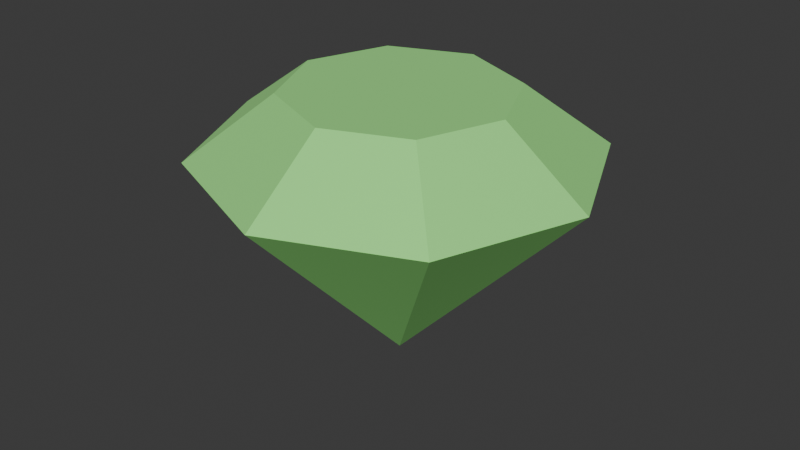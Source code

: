 # Source: Crystal.blend  (saved by Blender 4.3.32; exported with 4.5.12 LTS)
import bpy
from mathutils import Matrix  # noqa: F401  (used for matrix-valued properties, if any)

bpy.ops.wm.read_factory_settings(use_empty=True)
scene = bpy.context.scene
scene.name = 'Scene'

# ---- collections
col_collection = bpy.data.collections.new('Collection'); scene.collection.children.link(col_collection)

# ---- materials (node trees are filled in below, after node groups)
mat_material = bpy.data.materials.new('Material')

# ---- material node trees
mat_material.use_nodes = True; mat_material.node_tree.nodes.clear()
_N = mat_material.node_tree.nodes; _L = mat_material.node_tree.links
n0 = _N.new('ShaderNodeBsdfPrincipled'); n0.name = 'Principled BSDF'; n0.location = (10, 300)
n0.inputs[0].default_value = (0.4417, 1.0, 0.3368, 0.9022)
n0.inputs[1].default_value = 0.6055
n0.inputs[2].default_value = 0.8165
n1 = _N.new('ShaderNodeOutputMaterial'); n1.name = 'Material Output'; n1.location = (300, 300)
_L.new(n0.outputs[0], n1.inputs[0])
n1.is_active_output = True

# ---- world
world_world = bpy.data.worlds.new('World'); scene.world = world_world
world_world.use_nodes = True; world_world.node_tree.nodes.clear()
_N = world_world.node_tree.nodes; _L = world_world.node_tree.links
n0 = _N.new('ShaderNodeOutputWorld'); n0.name = 'World Output'; n0.location = (300, 300)
n1 = _N.new('ShaderNodeBackground'); n1.name = 'Background'; n1.location = (10, 300)
n1.inputs[0].default_value = (0.05088, 0.05088, 0.05088, 1.0)
_L.new(n1.outputs[0], n0.inputs[0])
n0.is_active_output = True
world_world.color = (0.05088, 0.05088, 0.05088)
world_world.sun_shadow_jitter_overblur = 0.0

# ---- meshes
me_sto_ek_001 = bpy.data.meshes.new('Stożek.001')
me_sto_ek_001.from_pydata([(4.441e-16, 1.0, -0.9395), (0.7071, 0.7071, -0.9395), (1.0, 0.0, -0.9395), (0.7071, -0.7071, -0.9395), (4.441e-16, -1.0, -0.9395), (-0.7071, -0.7071, -0.9395), (-1.0, 0.0, -0.9395), (-0.7071, 0.7071, -0.9395), (4.441e-16, 0.0, 0.5161), (-1.655e-09, 0.5661, -1.371), (0.4003, 0.4003, -1.371), (0.5661, 0.0, -1.371), (0.4003, -0.4003, -1.371), (-1.655e-09, -0.5661, -1.371), (-0.4003, -0.4003, -1.371), (-0.5661, 0.0, -1.371), (-0.4003, 0.4003, -1.371)], [], [(0, 8, 1), (1, 8, 2), (2, 8, 3), (3, 8, 4), (4, 8, 5), (5, 8, 6), (7, 0, 9, 16), (6, 8, 7), (7, 8, 0), (9, 10, 11, 12, 13, 14, 15, 16), (6, 7, 16, 15), (5, 6, 15, 14), (0, 1, 10, 9), (4, 5, 14, 13), (3, 4, 13, 12), (2, 3, 12, 11), (1, 2, 11, 10)])
_uv = me_sto_ek_001.uv_layers.new(name='MapaUV')
_uv.uv.foreach_set('vector', [0.25, 0.49, 0.25, 0.25, 0.4197, 0.4197, 0.4197, 0.4197, 0.25, 0.25, 0.49, 0.25, 0.49, 0.25, 0.25, 0.25, 0.4197, 0.08029, 0.4197, 0.08029, 0.25, 0.25, 0.25, 0.01, 0.25, 0.01, 0.25, 0.25, 0.08029, 0.08029, 0.08029, 0.08029, 0.25, 0.25, 0.01, 0.25, 0.08029, 0.4197, 0.25, 0.49, 0.25, 0.49, 0.08029, 0.4197, 0.01, 0.25, 0.25, 0.25, 0.08029, 0.4197, 0.08029, 0.4197, 0.25, 0.25, 0.25, 0.49, 0.75, 0.49, 0.9197, 0.4197, 0.99, 0.25, 0.9197, 0.08029, 0.75, 0.01, 0.5803, 0.08029, 0.51, 0.25, 0.5803, 0.4197, 0.01, 0.25, 0.08029, 0.4197, 0.08029, 0.4197, 0.01, 0.25, 0.08029, 0.08029, 0.01, 0.25, 0.01, 0.25, 0.08029, 0.08029, 0.25, 0.49, 0.4197, 0.4197, 0.4197, 0.4197, 0.25, 0.49, 0.25, 0.01, 0.08029, 0.08029, 0.08029, 0.08029, 0.25, 0.01, 0.4197, 0.08029, 0.25, 0.01, 0.25, 0.01, 0.4197, 0.08029, 0.49, 0.25, 0.4197, 0.08029, 0.4197, 0.08029, 0.49, 0.25, 0.4197, 0.4197, 0.49, 0.25, 0.49, 0.25, 0.4197, 0.4197])
me_sto_ek_001.materials.append(mat_material)
me_sto_ek_001.update()

# ---- objects
ob_sto_ek = bpy.data.objects.new('Stożek', me_sto_ek_001)

# ---- transforms, parenting, visibility, modifiers, constraints
ob_sto_ek.location = (0.0, 0.0, 0.0)
ob_sto_ek.rotation_euler = (-0.01949, -3.162, 1.592)
ob_sto_ek.scale = (1.0, 1.0, 0.7429)

# ---- collection membership
col_collection.objects.link(ob_sto_ek)

# ---- scene / render settings (as saved in the file)
scene.frame_start = 1; scene.frame_end = 250; scene.frame_set(0)
scene.render.engine = 'BLENDER_EEVEE_NEXT'
bpy.context.view_layer.update()

# ---- added for rendering (the .blend has no active camera and no usable light): camera, sun
cam_auto = bpy.data.cameras.new('AutoCamera')
cam_auto.lens = 50.0
cam_auto.sensor_width = 36.0
cam_auto.clip_end = 1000.0
ob_auto_camera = bpy.data.objects.new('AutoCamera', cam_auto)
scene.collection.objects.link(ob_auto_camera)
ob_auto_camera.location = (3.0411, -3.64817, 2.74532)
ob_auto_camera.rotation_euler = (1.09748, -7.21219e-08, 0.694738)
scene.camera = ob_auto_camera
light_auto_sun = bpy.data.lights.new('AutoSun', 'SUN')
light_auto_sun.energy = 3.0
light_auto_sun.angle = 0.0523599
ob_auto_sun = bpy.data.objects.new('AutoSun', light_auto_sun)
scene.collection.objects.link(ob_auto_sun)
ob_auto_sun.rotation_euler = (0.872665, 0.174533, 0.523599)
bpy.context.view_layer.update()
